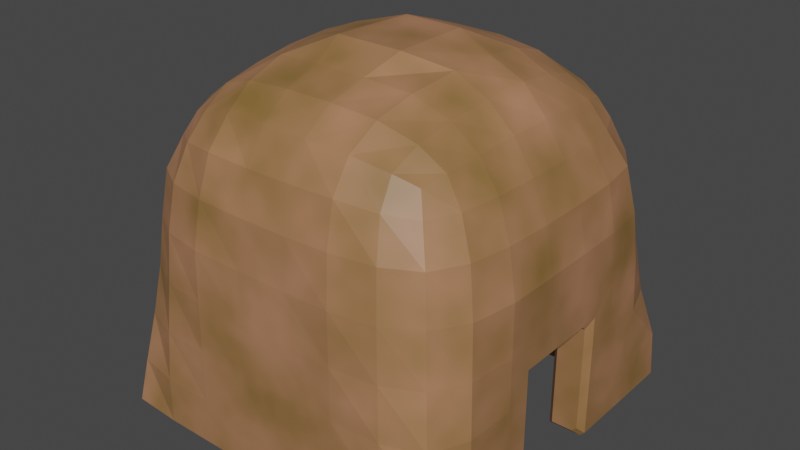 # Source: Hut.blend  (saved by Blender 2.80.75; exported with 4.5.12 LTS)
import bpy
from mathutils import Matrix  # noqa: F401  (used for matrix-valued properties, if any)

bpy.ops.wm.read_factory_settings(use_empty=True)
scene = bpy.context.scene
scene.name = 'Scene'

# ---- collections
col_collection = bpy.data.collections.new('Collection'); scene.collection.children.link(col_collection)

# ---- materials (node trees are filled in below, after node groups)
mat_hut = bpy.data.materials.new('Hut')
mat_hut.alpha_threshold = 0.0
mat_hut.use_transparent_shadow = False
mat_hut.line_color = (0.0, 0.0, 0.0, 1.0)

# ---- node groups
ng_auto_smooth = bpy.data.node_groups.new('Auto Smooth', 'GeometryNodeTree')
_s = ng_auto_smooth.interface.new_socket(name='Geometry', in_out='OUTPUT', socket_type='NodeSocketGeometry')
_s = ng_auto_smooth.interface.new_socket(name='Geometry', in_out='INPUT', socket_type='NodeSocketGeometry')
_s = ng_auto_smooth.interface.new_socket(name='Angle', in_out='INPUT', socket_type='NodeSocketFloat')
_s.subtype = 'ANGLE'
_s.min_value = 0.0
_s.max_value = 3.142
ng_auto_smooth.is_modifier = True
_N = ng_auto_smooth.nodes; _L = ng_auto_smooth.links
n0 = _N.new('NodeGroupOutput'); n0.name = 'Group Output'; n0.location = (480, -100)
n1 = _N.new('NodeGroupInput'); n1.name = 'Group Input'; n1.location = (-420, -300)
n2 = _N.new('NodeGroupInput'); n2.name = 'Group Input.001'; n2.location = (-60, -100)
n3 = _N.new('GeometryNodeSetShadeSmooth'); n3.name = 'Set Shade Smooth'; n3.location = (120, -100)
n3.domain = 'EDGE'
n4 = _N.new('GeometryNodeSetShadeSmooth'); n4.name = 'Set Shade Smooth.001'; n4.location = (300, -100)
n5 = _N.new('GeometryNodeInputMeshEdgeAngle'); n5.name = 'Edge Angle'; n5.location = (-420, -220)
n6 = _N.new('GeometryNodeInputEdgeSmooth'); n6.name = 'Is Edge Smooth'; n6.location = (-60, -160)
n7 = _N.new('GeometryNodeInputShadeSmooth'); n7.name = 'Is Face Smooth'; n7.location = (-240, -340)
n8 = _N.new('FunctionNodeBooleanMath'); n8.name = 'Boolean Math'; n8.location = (-60, -220)
n9 = _N.new('FunctionNodeCompare'); n9.name = 'Compare'; n9.location = (-240, -180)
n9.operation = 'LESS_EQUAL'
_L.new(n5.outputs[0], n9.inputs[0])
_L.new(n4.outputs[0], n0.inputs[0])
_L.new(n1.outputs[1], n9.inputs[1])
_L.new(n9.outputs[0], n8.inputs[0])
_L.new(n7.outputs[0], n8.inputs[1])
_L.new(n2.outputs[0], n3.inputs[0])
_L.new(n6.outputs[0], n3.inputs[1])
_L.new(n3.outputs[0], n4.inputs[0])
_L.new(n8.outputs[0], n3.inputs[2])
n0.is_active_output = True

# ---- material node trees
mat_hut.use_nodes = True; mat_hut.node_tree.nodes.clear()
_N = mat_hut.node_tree.nodes; _L = mat_hut.node_tree.links
n0 = _N.new('ShaderNodeOutputMaterial'); n0.name = 'Material Output'; n0.location = (340, 300)
n1 = _N.new('ShaderNodeBsdfPrincipled'); n1.name = 'Principled BSDF'; n1.location = (50, 300)
n1.distribution = 'GGX'
n1.subsurface_method = 'BURLEY'
n1.inputs[2].default_value = 0.5127
n1.inputs[3].default_value = 1.45
n1.inputs[27].default_value = (0.0, 0.0, 0.0, 1.0)
n1.inputs[28].default_value = 1.0
n2 = _N.new('ShaderNodeTexNoise'); n2.name = 'Noise Texture'; n2.location = (-705, 192)
n3 = _N.new('ShaderNodeValToRGB'); n3.name = 'ColorRamp'; n3.location = (-523, 228)
while len(n3.color_ramp.elements) > 1: n3.color_ramp.elements.remove(n3.color_ramp.elements[-1])
n3.color_ramp.elements[0].position = 0.2899; n3.color_ramp.elements[0].color = (0.2311, 0.1283, 0.03484, 1.0)
_e = n3.color_ramp.elements.new(1.0); _e.color = (0.643, 0.2738, 0.1799, 1.0)
_L.new(n1.outputs[0], n0.inputs[0])
_L.new(n2.outputs[1], n3.inputs[0])
_L.new(n3.outputs[0], n1.inputs[0])
n0.is_active_output = True

# ---- world
world_world = bpy.data.worlds.new('World'); scene.world = world_world
world_world.use_nodes = True; world_world.node_tree.nodes.clear()
_N = world_world.node_tree.nodes; _L = world_world.node_tree.links
n0 = _N.new('ShaderNodeOutputWorld'); n0.name = 'World Output'; n0.location = (300, 300)
n1 = _N.new('ShaderNodeBackground'); n1.name = 'Background'; n1.location = (10, 300)
n1.inputs[0].default_value = (0.05088, 0.05088, 0.05088, 1.0)
_L.new(n1.outputs[0], n0.inputs[0])
n0.is_active_output = True
world_world.color = (0.05088, 0.05088, 0.05088)
world_world.use_sun_shadow = False
world_world.sun_shadow_jitter_overblur = 0.0

# ---- meshes
me_cube = bpy.data.meshes.new('Cube')
me_cube.from_pydata([(-0.7883, -0.8212, 0.2982), (-0.7883, 0.8212, 0.2982), (0.7883, -0.8212, 0.2982), (0.7883, 0.8212, 0.2982), (0.6792, 0.7018, 0.6777), (0.6843, -0.6871, 0.6818), (-0.6801, 0.7058, 0.6827), (-0.6843, -0.684, 0.6791), (0.7343, 0.7514, 0.5668), (0.8042, 0.8107, 0.3843), (0.8361, 0.8381, 0.1305), (0.8817, 0.882, -0.1441), (0.9204, 0.9204, -0.4286), (0.9862, 0.9862, -0.7143), (-0.9504, -0.9504, -0.7135), (-0.9036, -0.9036, -0.4292), (-0.864, -0.8642, -0.1459), (-0.8378, -0.838, 0.1321), (-0.806, -0.8058, 0.387), (-0.7349, -0.7362, 0.5672), (0.7359, -0.7396, 0.57), (0.8063, -0.8072, 0.3882), (0.8371, -0.8376, 0.1325), (0.864, -0.8643, -0.1458), (0.9031, -0.9032, -0.4291), (0.9502, -0.9503, -0.7135), (-0.7345, 0.7541, 0.571), (-0.8046, 0.8125, 0.3877), (-0.8346, 0.8373, 0.1318), (-0.8795, 0.8799, -0.144), (-0.9205, 0.9205, -0.4286), (-0.9862, 0.9862, -0.7143), (0.5667, -0.7329, 0.7285), (0.372, -0.7754, 0.7718), (0.127, -0.7842, 0.7812), (-0.1289, -0.7813, 0.7785), (-0.3724, -0.7693, 0.7658), (-0.5673, -0.7296, 0.7252), (0.705, 0.5721, 0.7059), (0.7309, 0.3692, 0.733), (0.7504, 0.1264, 0.7521), (0.7518, -0.1276, 0.7519), (0.7385, -0.3633, 0.7357), (0.7195, -0.5629, 0.7156), (-0.7197, -0.5599, 0.7138), (-0.7404, -0.3617, 0.7367), (-0.751, -0.1258, 0.7507), (-0.7507, 0.1275, 0.7524), (-0.7313, 0.3706, 0.7339), (-0.7075, 0.5758, 0.7103), (-0.5627, 0.7433, 0.7253), (-0.3739, 0.7778, 0.7667), (-0.1332, 0.7926, 0.7849), (0.1356, 0.7921, 0.7842), (0.376, 0.7757, 0.7637), (0.5655, 0.7432, 0.7236), (-0.7128, 0.9985, -0.7143), (-0.4285, 1.0, -0.7143), (-0.1429, 1.0, -0.7143), (0.1429, 1.0, -0.7143), (0.4286, 1.0, -0.7143), (0.714, 0.9998, -0.7143), (-0.6911, 0.9769, -0.4287), (-0.4225, 0.9939, -0.4286), (-0.1421, 0.9992, -0.4286), (0.1428, 0.9998, -0.4286), (0.426, 0.9974, -0.4286), (0.7035, 0.9892, -0.4286), (-0.6757, 0.9615, -0.1438), (-0.4175, 0.9889, -0.1434), (-0.1408, 0.9975, -0.1433), (0.1427, 0.9985, -0.1434), (0.4234, 0.9943, -0.1433), (0.6899, 0.9755, -0.1434), (-0.6444, 0.9285, 0.131), (-0.4111, 0.9789, 0.1361), (-0.1405, 0.9935, 0.1383), (0.1429, 0.9946, 0.1383), (0.4164, 0.983, 0.1358), (0.6535, 0.9365, 0.131), (-0.6241, 0.9006, 0.3874), (-0.3999, 0.9495, 0.3937), (-0.1382, 0.9643, 0.3942), (0.1415, 0.9661, 0.395), (0.4045, 0.9513, 0.3925), (0.6304, 0.9046, 0.3863), (-0.5927, 0.8441, 0.5923), (-0.3876, 0.8917, 0.6125), (-0.1361, 0.905, 0.6168), (0.1393, 0.9053, 0.6166), (0.3915, 0.891, 0.6101), (0.5978, 0.8461, 0.5912), (0.9999, 0.7142, -0.7143), (1.0, 0.4286, -0.7143), (1.0, -0.4286, -0.7143), (0.9989, -0.7134, -0.7141), (0.9927, 0.707, -0.4286), (1.0, 0.4286, -0.4286), (1.0, -0.4286, -0.4286), (0.9911, -0.7054, -0.4287), (0.9819, 0.6966, -0.1435), (0.9958, 0.4248, -0.1434), (0.9995, 0.1424, -0.143), (0.9994, -0.143, -0.1432), (0.9992, -0.4284, -0.1434), (0.971, -0.686, -0.1442), (0.9578, 0.6756, 0.137), (0.9891, 0.4198, 0.1403), (0.9971, 0.1411, 0.1417), (0.9973, -0.1433, 0.1406), (0.9959, -0.4268, 0.1404), (0.9523, -0.6689, 0.1367), (0.9088, 0.6441, 0.3893), (0.9486, 0.4043, 0.3927), (0.9542, 0.1335, 0.3883), (0.9519, -0.139, 0.3854), (0.9383, -0.3997, 0.3835), (0.9058, -0.6346, 0.3893), (0.8071, 0.5927, 0.568), (0.8447, 0.3753, 0.5763), (0.8612, 0.1251, 0.5826), (0.8651, -0.1329, 0.5854), (0.8553, -0.378, 0.5842), (0.8195, -0.5888, 0.5785), (-0.9939, -0.7084, -0.714), (-1.0, -0.4286, -0.7143), (-1.0, -0.1429, -0.7143), (-1.0, 0.1429, -0.7143), (-1.0, 0.4286, -0.7143), (-0.9999, 0.7142, -0.7143), (-0.9884, -0.7028, -0.4288), (-1.0, -0.4286, -0.4286), (-1.0, -0.1429, -0.4286), (-1.0, 0.1429, -0.4286), (-1.0, 0.4286, -0.4286), (-0.9927, 0.707, -0.4286), (-0.9678, -0.6828, -0.1445), (-0.9992, -0.4283, -0.1434), (-0.9995, -0.143, -0.1432), (-0.9995, 0.1425, -0.1429), (-0.9958, 0.4248, -0.1433), (-0.9819, 0.6966, -0.1434), (-0.9489, -0.6654, 0.136), (-0.9957, -0.4264, 0.1403), (-0.9974, -0.1432, 0.1408), (-0.9972, 0.1412, 0.1417), (-0.9893, 0.42, 0.1404), (-0.9585, 0.6763, 0.1378), (-0.9049, -0.6323, 0.3892), (-0.9381, -0.3982, 0.3835), (-0.9513, -0.1378, 0.3851), (-0.9542, 0.1343, 0.3884), (-0.949, 0.4049, 0.3935), (-0.9097, 0.6454, 0.3912), (-0.8161, -0.584, 0.5748), (-0.8547, -0.3755, 0.5836), (-0.8638, -0.1309, 0.5842), (-0.8605, 0.1264, 0.5822), (-0.845, 0.3767, 0.5773), (-0.8099, 0.5963, 0.5724), (0.7112, -0.9969, -0.7142), (0.4286, -1.0, -0.7143), (0.1429, -1.0, -0.7143), (-0.1429, -1.0, -0.7143), (-0.4286, -1.0, -0.7143), (-0.7112, -0.9969, -0.7142), (0.696, -0.9817, -0.4289), (0.4264, -0.9978, -0.4287), (0.1422, -0.9981, -0.4295), (-0.1424, -0.9982, -0.4296), (-0.4264, -0.9977, -0.4287), (-0.6961, -0.9818, -0.4289), (0.6766, -0.9622, -0.1444), (0.4238, -0.9948, -0.1435), (0.141, -0.9917, -0.148), (-0.1414, -0.9916, -0.1482), (-0.4238, -0.9947, -0.1436), (-0.6766, -0.9622, -0.1445), (0.6598, -0.9443, 0.1361), (0.4202, -0.9901, 0.1397), (0.139, -0.9803, 0.128), (-0.1396, -0.9797, 0.1274), (-0.4201, -0.9896, 0.1393), (-0.6595, -0.9438, 0.1355), (0.6341, -0.9108, 0.3946), (0.4011, -0.9564, 0.3999), (0.1343, -0.956, 0.3902), (-0.1352, -0.9539, 0.3882), (-0.4005, -0.9526, 0.3964), (-0.6329, -0.9084, 0.3923), (0.5923, -0.8374, 0.5936), (0.3837, -0.8941, 0.619), (0.1294, -0.8931, 0.6107), (-0.1306, -0.8902, 0.6078), (-0.3834, -0.8884, 0.6133), (-0.5924, -0.8349, 0.5907), (0.5678, 0.5903, 0.8042), (0.5885, 0.3849, 0.8604), (0.6134, 0.1367, 0.896), (0.6056, -0.1276, 0.8852), (0.5897, -0.3691, 0.8528), (0.5802, -0.5792, 0.8113), (0.3777, 0.6159, 0.8741), (0.3903, 0.4022, 0.9426), (0.4092, 0.1569, 0.9729), (0.4165, -0.1205, 0.9722), (0.3943, -0.3896, 0.9354), (0.3844, -0.6113, 0.8794), (0.1345, 0.627, 0.9032), (0.1346, 0.4149, 0.9743), (0.1603, 0.2516, 1.031), (0.1855, -0.2174, 1.04), (0.1406, -0.4187, 0.9581), (0.1313, -0.6212, 0.8989), (-0.1348, 0.6285, 0.905), (-0.1378, 0.4182, 0.9809), (-0.1646, 0.2519, 1.035), (-0.1904, -0.218, 1.043), (-0.145, -0.4189, 0.9611), (-0.1338, -0.6212, 0.8994), (-0.3783, 0.6174, 0.8762), (-0.3922, 0.4024, 0.944), (-0.4111, 0.1561, 0.9741), (-0.4187, -0.121, 0.9736), (-0.402, -0.3902, 0.9413), (-0.3869, -0.6083, 0.8774), (-0.5667, 0.5893, 0.8036), (-0.5885, 0.3844, 0.8598), (-0.6141, 0.1367, 0.8962), (-0.6067, -0.127, 0.8853), (-0.5932, -0.3683, 0.8545), (-0.5839, -0.5782, 0.8118), (-0.7883, -0.8212, -0.9983), (0.7883, -0.8212, -0.9983), (0.7143, -0.8212, -0.9999), (0.4286, -0.8212, -1.0), (0.1429, -0.8212, -1.0), (-0.1429, -0.8212, -1.0), (-0.4286, -0.8212, -1.0), (-0.7143, -0.8212, -0.9999), (-0.7883, 0.7143, -1.0), (-0.7883, 0.4286, -1.0), (-0.7883, -0.1429, -1.0), (-0.7883, 0.1429, -1.0), (-0.7883, -0.4286, -1.0), (-0.7883, -0.7143, -0.9994), (-0.7883, 0.8212, -1.0), (0.7883, 0.8212, -1.0), (0.7883, 0.7143, -1.0), (0.7883, 0.4286, -1.0), (0.7883, -0.4286, -1.0), (0.7883, -0.7143, -0.9994), (0.7143, 0.8212, -1.0), (0.4286, 0.8212, -1.0), (-0.1429, 0.8212, -1.0), (-0.7143, 0.8212, -1.0), (-0.4286, 0.8212, -1.0), (0.1429, 0.8212, -1.0), (0.966, 0.2253, -0.309), (0.966, 0.258, -0.3418), (0.9974, 0.2908, -0.2763), (0.9997, 0.1426, -0.2763), (0.967, 0.1425, -0.309), (0.967, -0.258, -0.3418), (0.967, -0.2253, -0.309), (0.9996, -0.2908, -0.2763), (0.9673, -0.258, -0.4286), (1.0, -0.2908, -0.4286), (0.9673, -0.258, -0.7143), (1.0, -0.2908, -0.7143), (0.9997, -0.143, -0.2763), (0.967, -0.1429, -0.309), (0.9673, 0.258, -0.4287), (1.0, 0.2908, -0.4286), (0.9673, 0.258, -0.7143), (1.0, 0.2908, -0.7143), (0.821, -0.2253, -0.309), (0.821, -0.258, -0.3418), (0.7883, -0.2908, -0.2763), (0.821, 0.258, -0.3418), (0.821, 0.2253, -0.309), (0.7883, 0.2908, -0.2763), (0.821, 0.258, -0.9673), (0.7883, 0.2908, -1.0), (0.7883, -0.2908, -1.0), (0.821, -0.258, -0.9673), (0.9728, 0.9737, -1.0), (0.9987, 0.9987, -0.9733), (0.9673, -0.9675, -0.9946), (0.9895, -0.9896, -0.9674), (-0.9737, 0.9737, -1.0), (-0.9987, 0.9987, -0.9737), (-0.9676, -0.9678, -0.9946), (-0.9896, -0.9896, -0.9677), (-0.9737, 0.7143, -1.0), (-1.0, 0.7143, -0.9737), (-0.9737, 0.4286, -1.0), (-1.0, 0.4286, -0.9737), (-0.9737, 0.1429, -1.0), (-1.0, 0.1429, -0.9737), (-0.9737, -0.1429, -1.0), (-1.0, -0.1429, -0.9737), (-0.9737, -0.4286, -1.0), (-1.0, -0.4286, -0.9737), (-0.9975, -0.7137, -0.9715), (-0.9715, -0.7143, -0.998), (0.7143, 0.9737, -1.0), (0.7143, 1.0, -0.9734), (0.4286, 0.9737, -1.0), (0.4286, 1.0, -0.9735), (0.1429, 0.9737, -1.0), (0.1429, 1.0, -0.9735), (-0.1429, 0.9737, -1.0), (-0.1429, 1.0, -0.9736), (-0.4286, 0.9737, -1.0), (-0.4286, 1.0, -0.9736), (-0.7141, 0.9999, -0.9736), (-0.7143, 0.9737, -1.0), (-0.7143, -0.9733, -0.9997), (-0.714, -0.9994, -0.9733), (-0.4286, -0.9736, -1.0), (-0.4286, -1.0, -0.9736), (-0.1429, -0.9736, -1.0), (-0.1429, -1.0, -0.9736), (0.1429, -0.9735, -1.0), (0.1429, -1.0, -0.9735), (0.4286, -0.9735, -1.0), (0.4286, -1.0, -0.9735), (0.714, -0.9994, -0.973), (0.7143, -0.973, -0.9997), (0.971, -0.7143, -0.998), (0.9979, -0.7142, -0.971), (0.973, -0.4286, -1.0), (1.0, -0.4286, -0.973), (1.0, 0.4286, -0.973), (0.9727, 0.4286, -1.0), (1.0, 0.7143, -0.9732), (0.9728, 0.7143, -1.0), (0.9673, -0.258, -0.9399), (0.9399, -0.258, -0.9673), (1.0, -0.2908, -0.9728), (0.9728, -0.2908, -1.0), (0.9396, 0.258, -0.9673), (0.9673, 0.258, -0.9399), (0.9725, 0.2908, -1.0), (1.0, 0.2908, -0.9728)], [], [(3, 2, 0, 1), (231, 44, 7, 37), (195, 37, 7, 19), (159, 49, 6, 26), (123, 43, 5, 20), (91, 55, 4, 8), (289, 25, 160, 328), (61, 67, 12, 13), (67, 73, 11, 12), (73, 79, 10, 11), (79, 85, 9, 10), (85, 91, 8, 9), (295, 129, 31, 291), (239, 238, 320, 318), (317, 314, 256, 255), (314, 312, 254, 256), (312, 310, 257, 254), (310, 308, 253, 257), (31, 30, 62, 56), (56, 62, 63, 57), (57, 63, 64, 58), (58, 64, 65, 59), (59, 65, 66, 60), (60, 66, 67, 61), (30, 29, 68, 62), (62, 68, 69, 63), (63, 69, 70, 64), (64, 70, 71, 65), (65, 71, 72, 66), (66, 72, 73, 67), (29, 28, 74, 68), (68, 74, 75, 69), (69, 75, 76, 70), (70, 76, 77, 71), (71, 77, 78, 72), (72, 78, 79, 73), (28, 27, 80, 74), (74, 80, 81, 75), (75, 81, 82, 76), (76, 82, 83, 77), (77, 83, 84, 78), (78, 84, 85, 79), (27, 26, 86, 80), (80, 86, 87, 81), (81, 87, 88, 82), (82, 88, 89, 83), (83, 89, 90, 84), (84, 90, 91, 85), (26, 6, 50, 86), (86, 50, 51, 87), (87, 51, 52, 88), (88, 52, 53, 89), (89, 53, 54, 90), (90, 54, 55, 91), (290, 317, 255, 246, 240, 294), (95, 99, 24, 25), (99, 105, 23, 24), (105, 111, 22, 23), (111, 117, 21, 22), (117, 123, 20, 21), (306, 286, 337, 248, 247, 252), (334, 93, 275, 345), (336, 92, 93, 334), (340, 269, 94, 333), (13, 12, 96, 92), (92, 96, 97, 93), (285, 339, 341, 284), (94, 98, 99, 95), (12, 11, 100, 96), (96, 100, 101, 97), (98, 104, 105, 99), (11, 10, 106, 100), (100, 106, 107, 101), (101, 107, 108, 102), (102, 108, 109, 103), (103, 109, 110, 104), (104, 110, 111, 105), (10, 9, 112, 106), (106, 112, 113, 107), (107, 113, 114, 108), (108, 114, 115, 109), (109, 115, 116, 110), (110, 116, 117, 111), (9, 8, 118, 112), (112, 118, 119, 113), (113, 119, 120, 114), (114, 120, 121, 115), (115, 121, 122, 116), (116, 122, 123, 117), (8, 4, 38, 118), (118, 38, 39, 119), (119, 39, 40, 120), (120, 40, 41, 121), (121, 41, 42, 122), (122, 42, 43, 123), (297, 128, 129, 295), (291, 31, 56, 316), (299, 127, 128, 297), (301, 126, 127, 299), (303, 125, 126, 301), (304, 124, 125, 303), (308, 306, 252, 253), (316, 56, 57, 315), (315, 57, 58, 313), (313, 58, 59, 311), (311, 59, 60, 309), (309, 60, 61, 307), (307, 61, 13, 287), (293, 14, 124, 304), (129, 135, 30, 31), (135, 141, 29, 30), (141, 147, 28, 29), (147, 153, 27, 28), (153, 159, 26, 27), (319, 165, 14, 293), (302, 244, 245, 305), (300, 242, 244, 302), (298, 243, 242, 300), (296, 241, 243, 298), (294, 240, 241, 296), (14, 15, 130, 124), (124, 130, 131, 125), (125, 131, 132, 126), (126, 132, 133, 127), (127, 133, 134, 128), (128, 134, 135, 129), (15, 16, 136, 130), (130, 136, 137, 131), (131, 137, 138, 132), (132, 138, 139, 133), (133, 139, 140, 134), (134, 140, 141, 135), (16, 17, 142, 136), (136, 142, 143, 137), (137, 143, 144, 138), (138, 144, 145, 139), (139, 145, 146, 140), (140, 146, 147, 141), (17, 18, 148, 142), (142, 148, 149, 143), (143, 149, 150, 144), (144, 150, 151, 145), (145, 151, 152, 146), (146, 152, 153, 147), (18, 19, 154, 148), (148, 154, 155, 149), (149, 155, 156, 150), (150, 156, 157, 151), (151, 157, 158, 152), (152, 158, 159, 153), (19, 7, 44, 154), (154, 44, 45, 155), (155, 45, 46, 156), (156, 46, 47, 157), (157, 47, 48, 158), (158, 48, 49, 159), (305, 245, 232, 239, 318, 292), (165, 171, 15, 14), (171, 177, 16, 15), (177, 183, 17, 16), (183, 189, 18, 17), (189, 195, 19, 18), (234, 233, 251, 330, 288, 329), (251, 250, 332, 330), (235, 234, 329, 326), (236, 235, 326, 324), (237, 236, 324, 322), (238, 237, 322, 320), (25, 24, 166, 160), (160, 166, 167, 161), (161, 167, 168, 162), (162, 168, 169, 163), (163, 169, 170, 164), (164, 170, 171, 165), (24, 23, 172, 166), (166, 172, 173, 167), (167, 173, 174, 168), (168, 174, 175, 169), (169, 175, 176, 170), (170, 176, 177, 171), (23, 22, 178, 172), (172, 178, 179, 173), (173, 179, 180, 174), (174, 180, 181, 175), (175, 181, 182, 176), (176, 182, 183, 177), (22, 21, 184, 178), (178, 184, 185, 179), (179, 185, 186, 180), (180, 186, 187, 181), (181, 187, 188, 182), (182, 188, 189, 183), (21, 20, 190, 184), (184, 190, 191, 185), (185, 191, 192, 186), (186, 192, 193, 187), (187, 193, 194, 188), (188, 194, 195, 189), (20, 5, 32, 190), (190, 32, 33, 191), (191, 33, 34, 192), (192, 34, 35, 193), (193, 35, 36, 194), (194, 36, 37, 195), (43, 201, 32, 5), (201, 207, 33, 32), (207, 213, 34, 33), (213, 219, 35, 34), (219, 225, 36, 35), (225, 231, 37, 36), (4, 55, 196, 38), (38, 196, 197, 39), (39, 197, 198, 40), (40, 198, 199, 41), (41, 199, 200, 42), (42, 200, 201, 43), (55, 54, 202, 196), (196, 202, 203, 197), (197, 203, 204, 198), (198, 204, 205, 199), (199, 205, 206, 200), (200, 206, 207, 201), (54, 53, 208, 202), (202, 208, 209, 203), (203, 209, 210, 204), (204, 210, 211, 205), (205, 211, 212, 206), (206, 212, 213, 207), (53, 52, 214, 208), (208, 214, 215, 209), (209, 215, 216, 210), (210, 216, 217, 211), (211, 217, 218, 212), (212, 218, 219, 213), (52, 51, 220, 214), (214, 220, 221, 215), (215, 221, 222, 216), (216, 222, 223, 217), (217, 223, 224, 218), (218, 224, 225, 219), (51, 50, 226, 220), (220, 226, 227, 221), (221, 227, 228, 222), (222, 228, 229, 223), (223, 229, 230, 224), (224, 230, 231, 225), (50, 6, 49, 226), (226, 49, 48, 227), (227, 48, 47, 228), (228, 47, 46, 229), (229, 46, 45, 230), (230, 45, 44, 231), (97, 101, 102, 261, 260, 273), (274, 343, 345, 275), (269, 267, 98, 94), (250, 284, 341, 332), (249, 248, 337, 335), (270, 261, 102, 103), (267, 265, 270, 103, 104, 98), (325, 162, 163, 323), (328, 160, 161, 327), (232, 0, 2, 233, 234, 235, 236, 237, 238, 239), (233, 2, 3, 247, 248, 249, 283, 281, 278, 284, 250, 251), (333, 94, 95, 331), (283, 249, 335, 344), (93, 97, 273, 275), (323, 163, 164, 321), (246, 1, 0, 232, 245, 244, 242, 243, 241, 240), (331, 95, 25, 289), (321, 164, 165, 319), (247, 3, 1, 246, 255, 256, 254, 257, 253, 252), (327, 161, 162, 325), (258, 259, 260), (263, 264, 265), (276, 277, 278), (279, 280, 281), (260, 261, 262, 258), (265, 267, 266, 263), (267, 269, 268, 266), (269, 340, 338, 268), (285, 277, 263, 266, 268, 338, 339), (271, 262, 261, 270), (264, 271, 270, 265), (259, 272, 273, 260), (275, 273, 272, 274), (342, 282, 283, 344), (279, 259, 258, 280), (280, 276, 278, 281), (282, 279, 281, 283), (284, 278, 277, 285), (263, 277, 276, 264), (259, 279, 282, 342, 343, 274, 272), (264, 276, 280, 258, 262, 271), (305, 292, 293, 304), (317, 290, 291, 316), (329, 288, 289, 328), (337, 286, 287, 336), (290, 294, 295, 291), (294, 296, 297, 295), (296, 298, 299, 297), (298, 300, 301, 299), (300, 302, 303, 301), (302, 305, 304, 303), (286, 306, 307, 287), (306, 308, 309, 307), (308, 310, 311, 309), (310, 312, 313, 311), (312, 314, 315, 313), (314, 317, 316, 315), (292, 318, 319, 293), (318, 320, 321, 319), (320, 322, 323, 321), (322, 324, 325, 323), (324, 326, 327, 325), (326, 329, 328, 327), (288, 330, 331, 289), (330, 332, 333, 331), (335, 337, 336, 334), (338, 340, 341, 339), (342, 344, 345, 343), (332, 341, 340, 333), (344, 335, 334, 345), (287, 13, 92, 336)])
_uv = me_cube.uv_layers.new(name='UVMap')
_uv.uv.foreach_set('vector', [0.625, 0.5, 0.625, 0.75, 0.875, 0.75, 0.875, 0.5, 0.5893, 0.2143, 0.625, 0.2143, 0.625, 0.25, 0.5893, 0.25, 0.5893, 0.4643, 0.625, 0.4643, 0.625, 0.5, 0.5893, 0.5, 0.5893, 0.7143, 0.625, 0.7143, 0.625, 0.75, 0.5893, 0.75, 0.3393, 0.7143, 0.375, 0.7143, 0.375, 0.75, 0.3393, 0.75, 0.8393, 0.7143, 0.875, 0.7143, 0.875, 0.75, 0.8393, 0.75, 0.3784, 0.25, 0.4107, 0.25, 0.4107, 0.2857, 0.3783, 0.2857, 0.6607, 0.7143, 0.6964, 0.7143, 0.6964, 0.75, 0.6607, 0.75, 0.6964, 0.7143, 0.7321, 0.7143, 0.7321, 0.75, 0.6964, 0.75, 0.7321, 0.7143, 0.7679, 0.7143, 0.7679, 0.75, 0.7321, 0.75, 0.7679, 0.7143, 0.8036, 0.7143, 0.8036, 0.75, 0.7679, 0.75, 0.8036, 0.7143, 0.8393, 0.7143, 0.8393, 0.75, 0.8036, 0.75, 0.3783, 0.7143, 0.4107, 0.7143, 0.4107, 0.75, 0.3783, 0.75, 0.4107, 0.9777, 0.4464, 0.9777, 0.4464, 0.9967, 0.4107, 0.9967, 0.4107, 0.7533, 0.4464, 0.7533, 0.4464, 0.7723, 0.4107, 0.7723, 0.4464, 0.7533, 0.4821, 0.7533, 0.4821, 0.7723, 0.4464, 0.7723, 0.4821, 0.7533, 0.5179, 0.7533, 0.5179, 0.7723, 0.4821, 0.7723, 0.5179, 0.7533, 0.5536, 0.7533, 0.5536, 0.7723, 0.5179, 0.7723, 0.6607, 0.5, 0.6964, 0.5, 0.6964, 0.5357, 0.6607, 0.5357, 0.6607, 0.5357, 0.6964, 0.5357, 0.6964, 0.5714, 0.6607, 0.5714, 0.6607, 0.5714, 0.6964, 0.5714, 0.6964, 0.6071, 0.6607, 0.6071, 0.6607, 0.6071, 0.6964, 0.6071, 0.6964, 0.6429, 0.6607, 0.6429, 0.6607, 0.6429, 0.6964, 0.6429, 0.6964, 0.6786, 0.6607, 0.6786, 0.6607, 0.6786, 0.6964, 0.6786, 0.6964, 0.7143, 0.6607, 0.7143, 0.6964, 0.5, 0.7321, 0.5, 0.7321, 0.5357, 0.6964, 0.5357, 0.6964, 0.5357, 0.7321, 0.5357, 0.7321, 0.5714, 0.6964, 0.5714, 0.6964, 0.5714, 0.7321, 0.5714, 0.7321, 0.6071, 0.6964, 0.6071, 0.6964, 0.6071, 0.7321, 0.6071, 0.7321, 0.6429, 0.6964, 0.6429, 0.6964, 0.6429, 0.7321, 0.6429, 0.7321, 0.6786, 0.6964, 0.6786, 0.6964, 0.6786, 0.7321, 0.6786, 0.7321, 0.7143, 0.6964, 0.7143, 0.7321, 0.5, 0.7679, 0.5, 0.7679, 0.5357, 0.7321, 0.5357, 0.7321, 0.5357, 0.7679, 0.5357, 0.7679, 0.5714, 0.7321, 0.5714, 0.7321, 0.5714, 0.7679, 0.5714, 0.7679, 0.6071, 0.7321, 0.6071, 0.7321, 0.6071, 0.7679, 0.6071, 0.7679, 0.6429, 0.7321, 0.6429, 0.7321, 0.6429, 0.7679, 0.6429, 0.7679, 0.6786, 0.7321, 0.6786, 0.7321, 0.6786, 0.7679, 0.6786, 0.7679, 0.7143, 0.7321, 0.7143, 0.7679, 0.5, 0.8036, 0.5, 0.8036, 0.5357, 0.7679, 0.5357, 0.7679, 0.5357, 0.8036, 0.5357, 0.8036, 0.5714, 0.7679, 0.5714, 0.7679, 0.5714, 0.8036, 0.5714, 0.8036, 0.6071, 0.7679, 0.6071, 0.7679, 0.6071, 0.8036, 0.6071, 0.8036, 0.6429, 0.7679, 0.6429, 0.7679, 0.6429, 0.8036, 0.6429, 0.8036, 0.6786, 0.7679, 0.6786, 0.7679, 0.6786, 0.8036, 0.6786, 0.8036, 0.7143, 0.7679, 0.7143, 0.8036, 0.5, 0.8393, 0.5, 0.8393, 0.5357, 0.8036, 0.5357, 0.8036, 0.5357, 0.8393, 0.5357, 0.8393, 0.5714, 0.8036, 0.5714, 0.8036, 0.5714, 0.8393, 0.5714, 0.8393, 0.6071, 0.8036, 0.6071, 0.8036, 0.6071, 0.8393, 0.6071, 0.8393, 0.6429, 0.8036, 0.6429, 0.8036, 0.6429, 0.8393, 0.6429, 0.8393, 0.6786, 0.8036, 0.6786, 0.8036, 0.6786, 0.8393, 0.6786, 0.8393, 0.7143, 0.8036, 0.7143, 0.8393, 0.5, 0.875, 0.5, 0.875, 0.5357, 0.8393, 0.5357, 0.8393, 0.5357, 0.875, 0.5357, 0.875, 0.5714, 0.8393, 0.5714, 0.8393, 0.5714, 0.875, 0.5714, 0.875, 0.6071, 0.8393, 0.6071, 0.8393, 0.6071, 0.875, 0.6071, 0.875, 0.6429, 0.8393, 0.6429, 0.8393, 0.6429, 0.875, 0.6429, 0.875, 0.6786, 0.8393, 0.6786, 0.8393, 0.6786, 0.875, 0.6786, 0.875, 0.7143, 0.8393, 0.7143, 0.3783, 0.7533, 0.4107, 0.7533, 0.4107, 0.7723, 0.4015, 0.7723, 0.4015, 0.7857, 0.3783, 0.7857, 0.1607, 0.7143, 0.1964, 0.7143, 0.1964, 0.75, 0.1607, 0.75, 0.1964, 0.7143, 0.2321, 0.7143, 0.2321, 0.75, 0.1964, 0.75, 0.2321, 0.7143, 0.2679, 0.7143, 0.2679, 0.75, 0.2321, 0.75, 0.2679, 0.7143, 0.3036, 0.7143, 0.3036, 0.75, 0.2679, 0.75, 0.3036, 0.7143, 0.3393, 0.7143, 0.3393, 0.75, 0.3036, 0.75, 0.5893, 0.7533, 0.6216, 0.7533, 0.6216, 0.7857, 0.5985, 0.7857, 0.5985, 0.7723, 0.5893, 0.7723, 0.1284, 0.5714, 0.1607, 0.5714, 0.1607, 0.5887, 0.1284, 0.5887, 0.1284, 0.5357, 0.1607, 0.5357, 0.1607, 0.5714, 0.1284, 0.5714, 0.1284, 0.6613, 0.1607, 0.6613, 0.1607, 0.6786, 0.1284, 0.6786, 0.1607, 0.5, 0.1964, 0.5, 0.1964, 0.5357, 0.1607, 0.5357, 0.1607, 0.5357, 0.1964, 0.5357, 0.1964, 0.5714, 0.1607, 0.5714, 0.4228, 0.986, 0.4228, 0.9494, 0.4127, 0.9393, 0.4127, 0.996, 0.1607, 0.6786, 0.1964, 0.6786, 0.1964, 0.7143, 0.1607, 0.7143, 0.1964, 0.5, 0.2321, 0.5, 0.2321, 0.5357, 0.1964, 0.5357, 0.1964, 0.5357, 0.2321, 0.5357, 0.2321, 0.5714, 0.1964, 0.5714, 0.1964, 0.6786, 0.2321, 0.6786, 0.2321, 0.7143, 0.1964, 0.7143, 0.2321, 0.5, 0.2679, 0.5, 0.2679, 0.5357, 0.2321, 0.5357, 0.2321, 0.5357, 0.2679, 0.5357, 0.2679, 0.5714, 0.2321, 0.5714, 0.2321, 0.5714, 0.2679, 0.5714, 0.2679, 0.6071, 0.2321, 0.6071, 0.2321, 0.6071, 0.2679, 0.6071, 0.2679, 0.6429, 0.2321, 0.6429, 0.2321, 0.6429, 0.2679, 0.6429, 0.2679, 0.6786, 0.2321, 0.6786, 0.2321, 0.6786, 0.2679, 0.6786, 0.2679, 0.7143, 0.2321, 0.7143, 0.2679, 0.5, 0.3036, 0.5, 0.3036, 0.5357, 0.2679, 0.5357, 0.2679, 0.5357, 0.3036, 0.5357, 0.3036, 0.5714, 0.2679, 0.5714, 0.2679, 0.5714, 0.3036, 0.5714, 0.3036, 0.6071, 0.2679, 0.6071, 0.2679, 0.6071, 0.3036, 0.6071, 0.3036, 0.6429, 0.2679, 0.6429, 0.2679, 0.6429, 0.3036, 0.6429, 0.3036, 0.6786, 0.2679, 0.6786, 0.2679, 0.6786, 0.3036, 0.6786, 0.3036, 0.7143, 0.2679, 0.7143, 0.3036, 0.5, 0.3393, 0.5, 0.3393, 0.5357, 0.3036, 0.5357, 0.3036, 0.5357, 0.3393, 0.5357, 0.3393, 0.5714, 0.3036, 0.5714, 0.3036, 0.5714, 0.3393, 0.5714, 0.3393, 0.6071, 0.3036, 0.6071, 0.3036, 0.6071, 0.3393, 0.6071, 0.3393, 0.6429, 0.3036, 0.6429, 0.3036, 0.6429, 0.3393, 0.6429, 0.3393, 0.6786, 0.3036, 0.6786, 0.3036, 0.6786, 0.3393, 0.6786, 0.3393, 0.7143, 0.3036, 0.7143, 0.3393, 0.5, 0.375, 0.5, 0.375, 0.5357, 0.3393, 0.5357, 0.3393, 0.5357, 0.375, 0.5357, 0.375, 0.5714, 0.3393, 0.5714, 0.3393, 0.5714, 0.375, 0.5714, 0.375, 0.6071, 0.3393, 0.6071, 0.3393, 0.6071, 0.375, 0.6071, 0.375, 0.6429, 0.3393, 0.6429, 0.3393, 0.6429, 0.375, 0.6429, 0.375, 0.6786, 0.3393, 0.6786, 0.3393, 0.6786, 0.375, 0.6786, 0.375, 0.7143, 0.3393, 0.7143, 0.3783, 0.6786, 0.4107, 0.6786, 0.4107, 0.7143, 0.3783, 0.7143, 0.6283, 0.5, 0.6607, 0.5, 0.6607, 0.5357, 0.6283, 0.5357, 0.3783, 0.6429, 0.4107, 0.6429, 0.4107, 0.6786, 0.3783, 0.6786, 0.3783, 0.6071, 0.4107, 0.6071, 0.4107, 0.6429, 0.3783, 0.6429, 0.3783, 0.5714, 0.4107, 0.5714, 0.4107, 0.6071, 0.3783, 0.6071, 0.3783, 0.5357, 0.4107, 0.5357, 0.4107, 0.5714, 0.3783, 0.5714, 0.5536, 0.7533, 0.5893, 0.7533, 0.5893, 0.7723, 0.5536, 0.7723, 0.6283, 0.5357, 0.6607, 0.5357, 0.6607, 0.5714, 0.6283, 0.5714, 0.6283, 0.5714, 0.6607, 0.5714, 0.6607, 0.6071, 0.6283, 0.6071, 0.6283, 0.6071, 0.6607, 0.6071, 0.6607, 0.6429, 0.6283, 0.6429, 0.6283, 0.6429, 0.6607, 0.6429, 0.6607, 0.6786, 0.6283, 0.6786, 0.6283, 0.6786, 0.6607, 0.6786, 0.6607, 0.7143, 0.6283, 0.7143, 0.6283, 0.7143, 0.6607, 0.7143, 0.6607, 0.75, 0.6283, 0.75, 0.3783, 0.5, 0.4107, 0.5, 0.4107, 0.5357, 0.3783, 0.5357, 0.4107, 0.7143, 0.4464, 0.7143, 0.4464, 0.75, 0.4107, 0.75, 0.4464, 0.7143, 0.4821, 0.7143, 0.4821, 0.75, 0.4464, 0.75, 0.4821, 0.7143, 0.5179, 0.7143, 0.5179, 0.75, 0.4821, 0.75, 0.5179, 0.7143, 0.5536, 0.7143, 0.5536, 0.75, 0.5179, 0.75, 0.5536, 0.7143, 0.5893, 0.7143, 0.5893, 0.75, 0.5536, 0.75, 0.3783, 0.4643, 0.4107, 0.4643, 0.4107, 0.5, 0.3783, 0.5, 0.3783, 0.9286, 0.4015, 0.9286, 0.4014, 0.9643, 0.3783, 0.9643, 0.3783, 0.8929, 0.4015, 0.8929, 0.4015, 0.9286, 0.3783, 0.9286, 0.3783, 0.8571, 0.4015, 0.8571, 0.4015, 0.8929, 0.3783, 0.8929, 0.3783, 0.8214, 0.4015, 0.8214, 0.4015, 0.8571, 0.3783, 0.8571, 0.3783, 0.7857, 0.4015, 0.7857, 0.4015, 0.8214, 0.3783, 0.8214, 0.4107, 0.5, 0.4464, 0.5, 0.4464, 0.5357, 0.4107, 0.5357, 0.4107, 0.5357, 0.4464, 0.5357, 0.4464, 0.5714, 0.4107, 0.5714, 0.4107, 0.5714, 0.4464, 0.5714, 0.4464, 0.6071, 0.4107, 0.6071, 0.4107, 0.6071, 0.4464, 0.6071, 0.4464, 0.6429, 0.4107, 0.6429, 0.4107, 0.6429, 0.4464, 0.6429, 0.4464, 0.6786, 0.4107, 0.6786, 0.4107, 0.6786, 0.4464, 0.6786, 0.4464, 0.7143, 0.4107, 0.7143, 0.4464, 0.5, 0.4821, 0.5, 0.4821, 0.5357, 0.4464, 0.5357, 0.4464, 0.5357, 0.4821, 0.5357, 0.4821, 0.5714, 0.4464, 0.5714, 0.4464, 0.5714, 0.4821, 0.5714, 0.4821, 0.6071, 0.4464, 0.6071, 0.4464, 0.6071, 0.4821, 0.6071, 0.4821, 0.6429, 0.4464, 0.6429, 0.4464, 0.6429, 0.4821, 0.6429, 0.4821, 0.6786, 0.4464, 0.6786, 0.4464, 0.6786, 0.4821, 0.6786, 0.4821, 0.7143, 0.4464, 0.7143, 0.4821, 0.5, 0.5179, 0.5, 0.5179, 0.5357, 0.4821, 0.5357, 0.4821, 0.5357, 0.5179, 0.5357, 0.5179, 0.5714, 0.4821, 0.5714, 0.4821, 0.5714, 0.5179, 0.5714, 0.5179, 0.6071, 0.4821, 0.6071, 0.4821, 0.6071, 0.5179, 0.6071, 0.5179, 0.6429, 0.4821, 0.6429, 0.4821, 0.6429, 0.5179, 0.6429, 0.5179, 0.6786, 0.4821, 0.6786, 0.4821, 0.6786, 0.5179, 0.6786, 0.5179, 0.7143, 0.4821, 0.7143, 0.5179, 0.5, 0.5536, 0.5, 0.5536, 0.5357, 0.5179, 0.5357, 0.5179, 0.5357, 0.5536, 0.5357, 0.5536, 0.5714, 0.5179, 0.5714, 0.5179, 0.5714, 0.5536, 0.5714, 0.5536, 0.6071, 0.5179, 0.6071, 0.5179, 0.6071, 0.5536, 0.6071, 0.5536, 0.6429, 0.5179, 0.6429, 0.5179, 0.6429, 0.5536, 0.6429, 0.5536, 0.6786, 0.5179, 0.6786, 0.5179, 0.6786, 0.5536, 0.6786, 0.5536, 0.7143, 0.5179, 0.7143, 0.5536, 0.5, 0.5893, 0.5, 0.5893, 0.5357, 0.5536, 0.5357, 0.5536, 0.5357, 0.5893, 0.5357, 0.5893, 0.5714, 0.5536, 0.5714, 0.5536, 0.5714, 0.5893, 0.5714, 0.5893, 0.6071, 0.5536, 0.6071, 0.5536, 0.6071, 0.5893, 0.6071, 0.5893, 0.6429, 0.5536, 0.6429, 0.5536, 0.6429, 0.5893, 0.6429, 0.5893, 0.6786, 0.5536, 0.6786, 0.5536, 0.6786, 0.5893, 0.6786, 0.5893, 0.7143, 0.5536, 0.7143, 0.5893, 0.5, 0.625, 0.5, 0.625, 0.5357, 0.5893, 0.5357, 0.5893, 0.5357, 0.625, 0.5357, 0.625, 0.5714, 0.5893, 0.5714, 0.5893, 0.5714, 0.625, 0.5714, 0.625, 0.6071, 0.5893, 0.6071, 0.5893, 0.6071, 0.625, 0.6071, 0.625, 0.6429, 0.5893, 0.6429, 0.5893, 0.6429, 0.625, 0.6429, 0.625, 0.6786, 0.5893, 0.6786, 0.5893, 0.6786, 0.625, 0.6786, 0.625, 0.7143, 0.5893, 0.7143, 0.3783, 0.9643, 0.4014, 0.9643, 0.4013, 0.9778, 0.4107, 0.9777, 0.4107, 0.9967, 0.3784, 0.9966, 0.4107, 0.4643, 0.4464, 0.4643, 0.4464, 0.5, 0.4107, 0.5, 0.4464, 0.4643, 0.4821, 0.4643, 0.4821, 0.5, 0.4464, 0.5, 0.4821, 0.4643, 0.5179, 0.4643, 0.5179, 0.5, 0.4821, 0.5, 0.5179, 0.4643, 0.5536, 0.4643, 0.5536, 0.5, 0.5179, 0.5, 0.5536, 0.4643, 0.5893, 0.4643, 0.5893, 0.5, 0.5536, 0.5, 0.5893, 0.9777, 0.5987, 0.9778, 0.5986, 0.9643, 0.6216, 0.9643, 0.6216, 0.9966, 0.5893, 0.9967, 0.5986, 0.9643, 0.5985, 0.9286, 0.6216, 0.9286, 0.6216, 0.9643, 0.5536, 0.9777, 0.5893, 0.9777, 0.5893, 0.9967, 0.5536, 0.9967, 0.5179, 0.9777, 0.5536, 0.9777, 0.5536, 0.9967, 0.5179, 0.9967, 0.4821, 0.9777, 0.5179, 0.9777, 0.5179, 0.9967, 0.4821, 0.9967, 0.4464, 0.9777, 0.4821, 0.9777, 0.4821, 0.9967, 0.4464, 0.9967, 0.4107, 0.25, 0.4464, 0.25, 0.4464, 0.2857, 0.4107, 0.2857, 0.4107, 0.2857, 0.4464, 0.2857, 0.4464, 0.3214, 0.4107, 0.3214, 0.4107, 0.3214, 0.4464, 0.3214, 0.4464, 0.3571, 0.4107, 0.3571, 0.4107, 0.3571, 0.4464, 0.3571, 0.4464, 0.3929, 0.4107, 0.3929, 0.4107, 0.3929, 0.4464, 0.3929, 0.4464, 0.4286, 0.4107, 0.4286, 0.4107, 0.4286, 0.4464, 0.4286, 0.4464, 0.4643, 0.4107, 0.4643, 0.4464, 0.25, 0.4821, 0.25, 0.4821, 0.2857, 0.4464, 0.2857, 0.4464, 0.2857, 0.4821, 0.2857, 0.4821, 0.3214, 0.4464, 0.3214, 0.4464, 0.3214, 0.4821, 0.3214, 0.4821, 0.3571, 0.4464, 0.3571, 0.4464, 0.3571, 0.4821, 0.3571, 0.4821, 0.3929, 0.4464, 0.3929, 0.4464, 0.3929, 0.4821, 0.3929, 0.4821, 0.4286, 0.4464, 0.4286, 0.4464, 0.4286, 0.4821, 0.4286, 0.4821, 0.4643, 0.4464, 0.4643, 0.4821, 0.25, 0.5179, 0.25, 0.5179, 0.2857, 0.4821, 0.2857, 0.4821, 0.2857, 0.5179, 0.2857, 0.5179, 0.3214, 0.4821, 0.3214, 0.4821, 0.3214, 0.5179, 0.3214, 0.5179, 0.3571, 0.4821, 0.3571, 0.4821, 0.3571, 0.5179, 0.3571, 0.5179, 0.3929, 0.4821, 0.3929, 0.4821, 0.3929, 0.5179, 0.3929, 0.5179, 0.4286, 0.4821, 0.4286, 0.4821, 0.4286, 0.5179, 0.4286, 0.5179, 0.4643, 0.4821, 0.4643, 0.5179, 0.25, 0.5536, 0.25, 0.5536, 0.2857, 0.5179, 0.2857, 0.5179, 0.2857, 0.5536, 0.2857, 0.5536, 0.3214, 0.5179, 0.3214, 0.5179, 0.3214, 0.5536, 0.3214, 0.5536, 0.3571, 0.5179, 0.3571, 0.5179, 0.3571, 0.5536, 0.3571, 0.5536, 0.3929, 0.5179, 0.3929, 0.5179, 0.3929, 0.5536, 0.3929, 0.5536, 0.4286, 0.5179, 0.4286, 0.5179, 0.4286, 0.5536, 0.4286, 0.5536, 0.4643, 0.5179, 0.4643, 0.5536, 0.25, 0.5893, 0.25, 0.5893, 0.2857, 0.5536, 0.2857, 0.5536, 0.2857, 0.5893, 0.2857, 0.5893, 0.3214, 0.5536, 0.3214, 0.5536, 0.3214, 0.5893, 0.3214, 0.5893, 0.3571, 0.5536, 0.3571, 0.5536, 0.3571, 0.5893, 0.3571, 0.5893, 0.3929, 0.5536, 0.3929, 0.5536, 0.3929, 0.5893, 0.3929, 0.5893, 0.4286, 0.5536, 0.4286, 0.5536, 0.4286, 0.5893, 0.4286, 0.5893, 0.4643, 0.5536, 0.4643, 0.5893, 0.25, 0.625, 0.25, 0.625, 0.2857, 0.5893, 0.2857, 0.5893, 0.2857, 0.625, 0.2857, 0.625, 0.3214, 0.5893, 0.3214, 0.5893, 0.3214, 0.625, 0.3214, 0.625, 0.3571, 0.5893, 0.3571, 0.5893, 0.3571, 0.625, 0.3571, 0.625, 0.3929, 0.5893, 0.3929, 0.5893, 0.3929, 0.625, 0.3929, 0.625, 0.4286, 0.5893, 0.4286, 0.5893, 0.4286, 0.625, 0.4286, 0.625, 0.4643, 0.5893, 0.4643, 0.375, 0.2143, 0.4107, 0.2143, 0.4107, 0.25, 0.375, 0.25, 0.4107, 0.2143, 0.4464, 0.2143, 0.4464, 0.25, 0.4107, 0.25, 0.4464, 0.2143, 0.4821, 0.2143, 0.4821, 0.25, 0.4464, 0.25, 0.4821, 0.2143, 0.5179, 0.2143, 0.5179, 0.25, 0.4821, 0.25, 0.5179, 0.2143, 0.5536, 0.2143, 0.5536, 0.25, 0.5179, 0.25, 0.5536, 0.2143, 0.5893, 0.2143, 0.5893, 0.25, 0.5536, 0.25, 0.375, 0.0, 0.4107, 0.0, 0.4107, 0.03571, 0.375, 0.03571, 0.375, 0.03571, 0.4107, 0.03571, 0.4107, 0.07143, 0.375, 0.07143, 0.375, 0.07143, 0.4107, 0.07143, 0.4107, 0.1071, 0.375, 0.1071, 0.375, 0.1071, 0.4107, 0.1071, 0.4107, 0.1429, 0.375, 0.1429, 0.375, 0.1429, 0.4107, 0.1429, 0.4107, 0.1786, 0.375, 0.1786, 0.375, 0.1786, 0.4107, 0.1786, 0.4107, 0.2143, 0.375, 0.2143, 0.4107, 0.0, 0.4464, 0.0, 0.4464, 0.03571, 0.4107, 0.03571, 0.4107, 0.03571, 0.4464, 0.03571, 0.4464, 0.07143, 0.4107, 0.07143, 0.4107, 0.07143, 0.4464, 0.07143, 0.4464, 0.1071, 0.4107, 0.1071, 0.4107, 0.1071, 0.4464, 0.1071, 0.4464, 0.1429, 0.4107, 0.1429, 0.4107, 0.1429, 0.4464, 0.1429, 0.4464, 0.1786, 0.4107, 0.1786, 0.4107, 0.1786, 0.4464, 0.1786, 0.4464, 0.2143, 0.4107, 0.2143, 0.4464, 0.0, 0.4821, 0.0, 0.4821, 0.03571, 0.4464, 0.03571, 0.4464, 0.03571, 0.4821, 0.03571, 0.4821, 0.07143, 0.4464, 0.07143, 0.4464, 0.07143, 0.4821, 0.07143, 0.4821, 0.1071, 0.4464, 0.1071, 0.4464, 0.1071, 0.4821, 0.1071, 0.4821, 0.1429, 0.4464, 0.1429, 0.4464, 0.1429, 0.4821, 0.1429, 0.4821, 0.1786, 0.4464, 0.1786, 0.4464, 0.1786, 0.4821, 0.1786, 0.4821, 0.2143, 0.4464, 0.2143, 0.4821, 0.0, 0.5179, 0.0, 0.5179, 0.03571, 0.4821, 0.03571, 0.4821, 0.03571, 0.5179, 0.03571, 0.5179, 0.07143, 0.4821, 0.07143, 0.4821, 0.07143, 0.5179, 0.07143, 0.5179, 0.1071, 0.4821, 0.1071, 0.4821, 0.1071, 0.5179, 0.1071, 0.5179, 0.1429, 0.4821, 0.1429, 0.4821, 0.1429, 0.5179, 0.1429, 0.5179, 0.1786, 0.4821, 0.1786, 0.4821, 0.1786, 0.5179, 0.1786, 0.5179, 0.2143, 0.4821, 0.2143, 0.5179, 0.0, 0.5536, 0.0, 0.5536, 0.03571, 0.5179, 0.03571, 0.5179, 0.03571, 0.5536, 0.03571, 0.5536, 0.07143, 0.5179, 0.07143, 0.5179, 0.07143, 0.5536, 0.07143, 0.5536, 0.1071, 0.5179, 0.1071, 0.5179, 0.1071, 0.5536, 0.1071, 0.5536, 0.1429, 0.5179, 0.1429, 0.5179, 0.1429, 0.5536, 0.1429, 0.5536, 0.1786, 0.5179, 0.1786, 0.5179, 0.1786, 0.5536, 0.1786, 0.5536, 0.2143, 0.5179, 0.2143, 0.5536, 0.0, 0.5893, 0.0, 0.5893, 0.03571, 0.5536, 0.03571, 0.5536, 0.03571, 0.5893, 0.03571, 0.5893, 0.07143, 0.5536, 0.07143, 0.5536, 0.07143, 0.5893, 0.07143, 0.5893, 0.1071, 0.5536, 0.1071, 0.5536, 0.1071, 0.5893, 0.1071, 0.5893, 0.1429, 0.5536, 0.1429, 0.5536, 0.1429, 0.5893, 0.1429, 0.5893, 0.1786, 0.5536, 0.1786, 0.5536, 0.1786, 0.5893, 0.1786, 0.5893, 0.2143, 0.5536, 0.2143, 0.5893, 0.0, 0.625, 0.0, 0.625, 0.03571, 0.5893, 0.03571, 0.5893, 0.03571, 0.625, 0.03571, 0.625, 0.07143, 0.5893, 0.07143, 0.5893, 0.07143, 0.625, 0.07143, 0.625, 0.1071, 0.5893, 0.1071, 0.5893, 0.1071, 0.625, 0.1071, 0.625, 0.1429, 0.5893, 0.1429, 0.5893, 0.1429, 0.625, 0.1429, 0.625, 0.1786, 0.5893, 0.1786, 0.5893, 0.1786, 0.625, 0.1786, 0.625, 0.2143, 0.5893, 0.2143, 0.1964, 0.5714, 0.2321, 0.5714, 0.2321, 0.6071, 0.2155, 0.6071, 0.2155, 0.5885, 0.1964, 0.5887, 0.5005, 0.309, 0.4312, 0.309, 0.4211, 0.319, 0.5005, 0.319, 0.1607, 0.6613, 0.1964, 0.6613, 0.1964, 0.6786, 0.1607, 0.6786, 0.5985, 0.9286, 0.5985, 0.9113, 0.6216, 0.9113, 0.6216, 0.9286, 0.5985, 0.8214, 0.5985, 0.7857, 0.6216, 0.7857, 0.6216, 0.8214, 0.2155, 0.6429, 0.2155, 0.6071, 0.2321, 0.6071, 0.2321, 0.6429, 0.1964, 0.6613, 0.2155, 0.6613, 0.2155, 0.6429, 0.2321, 0.6429, 0.2321, 0.6786, 0.1964, 0.6786, 0.3783, 0.3571, 0.4107, 0.3571, 0.4107, 0.3929, 0.3783, 0.3929, 0.3783, 0.2857, 0.4107, 0.2857, 0.4107, 0.3214, 0.3783, 0.3214, 0.3784, 1.0, 0.625, 1.0, 0.625, 0.75, 0.3784, 0.75, 0.3781, 0.7617, 0.378, 0.807, 0.378, 0.8523, 0.378, 0.8977, 0.378, 0.943, 0.3781, 0.9883, 0.3784, 0.75, 0.625, 0.75, 0.625, 0.5, 0.378, 0.5, 0.378, 0.5163, 0.378, 0.5598, 0.378, 0.5807, 0.5157, 0.5807, 0.5157, 0.6693, 0.378, 0.6693, 0.378, 0.6902, 0.3781, 0.7337, 0.1284, 0.6786, 0.1607, 0.6786, 0.1607, 0.7143, 0.1284, 0.7143, 0.5985, 0.8387, 0.5985, 0.8214, 0.6216, 0.8214, 0.6216, 0.8387, 0.1607, 0.5714, 0.1964, 0.5714, 0.1964, 0.5887, 0.1607, 0.5887, 0.3783, 0.3929, 0.4107, 0.3929, 0.4107, 0.4286, 0.3783, 0.4286, 0.378, 0.25, 0.625, 0.25, 0.625, 0.0, 0.3784, 0.0, 0.3781, 0.01628, 0.378, 0.05977, 0.378, 0.1033, 0.378, 0.1467, 0.378, 0.1902, 0.378, 0.2337, 0.1284, 0.7143, 0.1607, 0.7143, 0.1607, 0.75, 0.1284, 0.75, 0.3783, 0.4286, 0.4107, 0.4286, 0.4107, 0.4643, 0.3783, 0.4643, 0.378, 0.5, 0.625, 0.5, 0.625, 0.25, 0.378, 0.25, 0.378, 0.2617, 0.378, 0.307, 0.378, 0.3523, 0.378, 0.3977, 0.378, 0.443, 0.378, 0.4883, 0.3783, 0.3214, 0.4107, 0.3214, 0.4107, 0.3571, 0.3783, 0.3571, 0.8164, 0.5159, 0.8164, 0.5, 0.8068, 0.5, 0.6149, 0.9411, 0.625, 0.9411, 0.625, 0.9311, 0.861, 0.7341, 0.861, 0.75, 0.871, 0.75, 0.6149, 0.264, 0.625, 0.264, 0.625, 0.254, 0.2155, 0.5885, 0.2155, 0.6071, 0.2114, 0.6071, 0.2114, 0.5967, 0.2155, 0.6613, 0.1964, 0.6613, 0.1964, 0.6573, 0.2073, 0.6573, 0.1964, 0.6613, 0.1607, 0.6613, 0.1607, 0.6573, 0.1964, 0.6573, 0.1607, 0.6613, 0.1284, 0.6613, 0.1325, 0.6573, 0.1607, 0.6573, 0.4228, 0.986, 0.6149, 0.986, 0.6149, 0.9411, 0.5883, 0.941, 0.5005, 0.941, 0.4312, 0.941, 0.4228, 0.9494, 0.8161, 0.6942, 0.8161, 0.5559, 0.806, 0.5559, 0.806, 0.6942, 0.8161, 0.7341, 0.8161, 0.6942, 0.806, 0.6942, 0.8061, 0.75, 0.6149, 0.3086, 0.5882, 0.309, 0.5883, 0.319, 0.625, 0.3185, 0.1607, 0.5887, 0.1964, 0.5887, 0.1964, 0.5927, 0.1607, 0.5927, 0.4228, 0.3005, 0.4228, 0.264, 0.4127, 0.254, 0.4127, 0.3106, 0.6149, 0.264, 0.6149, 0.3086, 0.625, 0.3086, 0.625, 0.264, 0.861, 0.5159, 0.861, 0.7341, 0.871, 0.75, 0.871, 0.5, 0.4228, 0.264, 0.6149, 0.264, 0.625, 0.254, 0.4127, 0.254, 0.378, 0.6693, 0.5157, 0.6693, 0.5033, 0.6643, 0.3843, 0.6643, 0.6149, 0.9411, 0.6149, 0.986, 0.625, 0.986, 0.625, 0.9411, 0.6149, 0.3086, 0.6149, 0.264, 0.4228, 0.264, 0.4228, 0.3005, 0.4312, 0.309, 0.5005, 0.309, 0.5882, 0.309, 0.8161, 0.7341, 0.861, 0.7341, 0.861, 0.5159, 0.8164, 0.5159, 0.8161, 0.5559, 0.8161, 0.6942, 0.3783, 0.9643, 0.3784, 0.9966, 0.375, 0.9995, 0.375, 0.9643, 0.4107, 0.7533, 0.3783, 0.7533, 0.3752, 0.75, 0.4107, 0.75, 0.5893, 0.9967, 0.6216, 0.9966, 0.6246, 1.0, 0.5893, 1.0, 0.6216, 0.7857, 0.6216, 0.7533, 0.625, 0.7502, 0.625, 0.7857, 0.3783, 0.7533, 0.3783, 0.7857, 0.375, 0.7857, 0.375, 0.7502, 0.3783, 0.7857, 0.3783, 0.8214, 0.375, 0.8214, 0.375, 0.7857, 0.3783, 0.8214, 0.3783, 0.8571, 0.375, 0.8571, 0.375, 0.8214, 0.3783, 0.8571, 0.3783, 0.8929, 0.375, 0.8929, 0.375, 0.8571, 0.3783, 0.8929, 0.3783, 0.9286, 0.375, 0.9286, 0.375, 0.8929, 0.3783, 0.9286, 0.3783, 0.9643, 0.375, 0.9642, 0.375, 0.9286, 0.6216, 0.7533, 0.5893, 0.7533, 0.5893, 0.75, 0.6248, 0.75, 0.5893, 0.7533, 0.5536, 0.7533, 0.5536, 0.75, 0.5893, 0.75, 0.5536, 0.7533, 0.5179, 0.7533, 0.5179, 0.75, 0.5536, 0.75, 0.5179, 0.7533, 0.4821, 0.7533, 0.4821, 0.75, 0.5179, 0.75, 0.4821, 0.7533, 0.4464, 0.7533, 0.4464, 0.75, 0.4821, 0.75, 0.4464, 0.7533, 0.4107, 0.7533, 0.4107, 0.75, 0.4464, 0.75, 0.3784, 0.9966, 0.4107, 0.9967, 0.4107, 1.0, 0.3754, 1.0, 0.4107, 0.9967, 0.4464, 0.9967, 0.4464, 1.0, 0.4107, 1.0, 0.4464, 0.9967, 0.4821, 0.9967, 0.4821, 1.0, 0.4464, 1.0, 0.4821, 0.9967, 0.5179, 0.9967, 0.5179, 1.0, 0.4821, 1.0, 0.5179, 0.9967, 0.5536, 0.9967, 0.5536, 1.0, 0.5179, 1.0, 0.5536, 0.9967, 0.5893, 0.9967, 0.5893, 1.0, 0.5536, 1.0, 0.6216, 0.9966, 0.6216, 0.9643, 0.625, 0.9643, 0.625, 0.9995, 0.6216, 0.9643, 0.6216, 0.9286, 0.625, 0.9286, 0.625, 0.9643, 0.6216, 0.8214, 0.6216, 0.7857, 0.625, 0.7857, 0.625, 0.8214, 0.1325, 0.6573, 0.1284, 0.6613, 0.1261, 0.6602, 0.1291, 0.6573, 0.4228, 0.3005, 0.4127, 0.3106, 0.4211, 0.319, 0.4312, 0.309, 0.6216, 0.9286, 0.6216, 0.9113, 0.625, 0.9113, 0.625, 0.9286, 0.6216, 0.8387, 0.6216, 0.8214, 0.625, 0.8214, 0.625, 0.8387, 0.1283, 0.5, 0.1607, 0.5, 0.1607, 0.5357, 0.1284, 0.5357])
me_cube.materials.append(mat_hut)
me_cube.use_remesh_preserve_volume = False
me_cube.use_remesh_preserve_attributes = False
me_cube.use_mirror_vertex_groups = False
me_cube.update()

# ---- objects
ob_cube = bpy.data.objects.new('Cube', me_cube)

# ---- transforms, parenting, visibility, modifiers, constraints
ob_cube.location = (0.0, 0.0, 0.0)
ob_cube.lock_rotations_4d = False
ob_cube.empty_display_type = 'ARROWS'
ob_cube.lineart.crease_threshold = 0.0
_m = ob_cube.modifiers.new('Auto Smooth', 'NODES')
_m.node_group = ng_auto_smooth
_gi = [s.identifier for s in ng_auto_smooth.interface.items_tree if s.item_type == 'SOCKET' and s.in_out == 'INPUT']
_m[_gi[1]] = 0.5236  # Angle

# ---- collection membership
col_collection.objects.link(ob_cube)

# ---- scene / render settings (as saved in the file)
scene.frame_start = 1; scene.frame_end = 250; scene.frame_set(1)
scene.render.engine = 'BLENDER_EEVEE_NEXT'
scene.cycles.use_denoising = False
scene.cycles.samples = 128
scene.cycles.sampling_pattern = 'TABULATED_SOBOL'
scene.cycles.use_adaptive_sampling = False
scene.cycles.use_light_tree = False
scene.view_settings.view_transform = 'Filmic'
bpy.context.view_layer.update()

# ---- added for rendering (the .blend has no active camera and no usable light): camera, sun
cam_auto = bpy.data.cameras.new('AutoCamera')
cam_auto.lens = 50.0
cam_auto.sensor_width = 36.0
cam_auto.clip_end = 1000.0
ob_auto_camera = bpy.data.objects.new('AutoCamera', cam_auto)
scene.collection.objects.link(ob_auto_camera)
ob_auto_camera.location = (3.22798, -3.87357, 2.60368)
ob_auto_camera.rotation_euler = (1.09748, -7.21219e-08, 0.694738)
scene.camera = ob_auto_camera
light_auto_sun = bpy.data.lights.new('AutoSun', 'SUN')
light_auto_sun.energy = 3.0
light_auto_sun.angle = 0.0523599
ob_auto_sun = bpy.data.objects.new('AutoSun', light_auto_sun)
scene.collection.objects.link(ob_auto_sun)
ob_auto_sun.rotation_euler = (0.872665, 0.174533, 0.523599)
bpy.context.view_layer.update()
